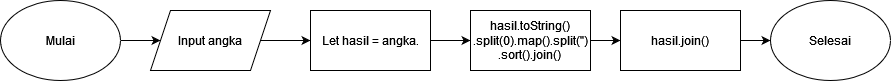

The diagram above was exported from draw.io. Its source (the exported page's mxGraphModel, read from the mxfile embedded in the PNG):
<mxGraphModel dx="934" dy="544" grid="1" gridSize="10" guides="1" tooltips="1" connect="1" arrows="1" fold="1" page="1" pageScale="1" pageWidth="850" pageHeight="1100" math="0" shadow="0">
  <root>
    <mxCell id="0" />
    <mxCell id="1" parent="0" />
    <mxCell id="ODz0AuPvKe7sfjTiBv4W-4" style="edgeStyle=orthogonalEdgeStyle;rounded=0;orthogonalLoop=1;jettySize=auto;html=1;entryX=0;entryY=0.5;entryDx=0;entryDy=0;" edge="1" parent="1" source="ODz0AuPvKe7sfjTiBv4W-1" target="ODz0AuPvKe7sfjTiBv4W-2">
      <mxGeometry relative="1" as="geometry" />
    </mxCell>
    <mxCell id="ODz0AuPvKe7sfjTiBv4W-1" value="Mulai" style="ellipse;whiteSpace=wrap;html=1;" vertex="1" parent="1">
      <mxGeometry x="10" y="180" width="120" height="80" as="geometry" />
    </mxCell>
    <mxCell id="ODz0AuPvKe7sfjTiBv4W-6" style="edgeStyle=orthogonalEdgeStyle;rounded=0;orthogonalLoop=1;jettySize=auto;html=1;entryX=0;entryY=0.5;entryDx=0;entryDy=0;" edge="1" parent="1" source="ODz0AuPvKe7sfjTiBv4W-2" target="ODz0AuPvKe7sfjTiBv4W-5">
      <mxGeometry relative="1" as="geometry" />
    </mxCell>
    <mxCell id="ODz0AuPvKe7sfjTiBv4W-2" value="Input angka" style="shape=parallelogram;perimeter=parallelogramPerimeter;whiteSpace=wrap;html=1;fixedSize=1;" vertex="1" parent="1">
      <mxGeometry x="160" y="190" width="120" height="60" as="geometry" />
    </mxCell>
    <mxCell id="ODz0AuPvKe7sfjTiBv4W-9" style="edgeStyle=orthogonalEdgeStyle;rounded=0;orthogonalLoop=1;jettySize=auto;html=1;entryX=0;entryY=0.5;entryDx=0;entryDy=0;" edge="1" parent="1" source="ODz0AuPvKe7sfjTiBv4W-5" target="ODz0AuPvKe7sfjTiBv4W-7">
      <mxGeometry relative="1" as="geometry" />
    </mxCell>
    <mxCell id="ODz0AuPvKe7sfjTiBv4W-5" value="Let hasil = angka." style="rounded=0;whiteSpace=wrap;html=1;" vertex="1" parent="1">
      <mxGeometry x="320" y="190" width="120" height="60" as="geometry" />
    </mxCell>
    <mxCell id="ODz0AuPvKe7sfjTiBv4W-11" style="edgeStyle=orthogonalEdgeStyle;rounded=0;orthogonalLoop=1;jettySize=auto;html=1;entryX=0;entryY=0.5;entryDx=0;entryDy=0;" edge="1" parent="1" source="ODz0AuPvKe7sfjTiBv4W-7" target="ODz0AuPvKe7sfjTiBv4W-10">
      <mxGeometry relative="1" as="geometry" />
    </mxCell>
    <mxCell id="ODz0AuPvKe7sfjTiBv4W-7" value="&lt;div&gt;hasil.toString()&lt;/div&gt;&lt;div&gt;.split(0).map().split('')&lt;/div&gt;&lt;div&gt;.sort().join()&lt;br&gt;&lt;/div&gt;" style="rounded=0;whiteSpace=wrap;html=1;" vertex="1" parent="1">
      <mxGeometry x="480" y="190" width="120" height="60" as="geometry" />
    </mxCell>
    <mxCell id="ODz0AuPvKe7sfjTiBv4W-14" style="edgeStyle=orthogonalEdgeStyle;rounded=0;orthogonalLoop=1;jettySize=auto;html=1;" edge="1" parent="1" source="ODz0AuPvKe7sfjTiBv4W-10" target="ODz0AuPvKe7sfjTiBv4W-13">
      <mxGeometry relative="1" as="geometry" />
    </mxCell>
    <mxCell id="ODz0AuPvKe7sfjTiBv4W-10" value="hasil.join()" style="rounded=0;whiteSpace=wrap;html=1;" vertex="1" parent="1">
      <mxGeometry x="630" y="190" width="120" height="60" as="geometry" />
    </mxCell>
    <mxCell id="ODz0AuPvKe7sfjTiBv4W-13" value="Selesai" style="ellipse;whiteSpace=wrap;html=1;" vertex="1" parent="1">
      <mxGeometry x="780" y="180" width="120" height="80" as="geometry" />
    </mxCell>
  </root>
</mxGraphModel>